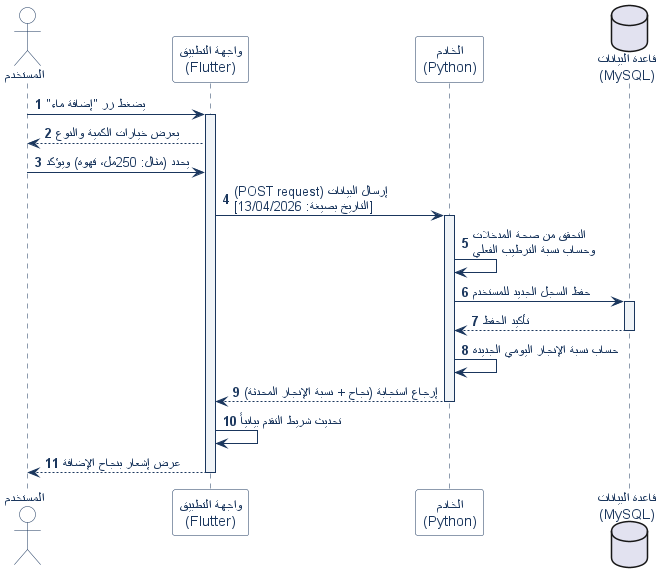

The diagram above was rendered by PlantUML. Its source (embedded in the PNG):
@startuml
skinparam BackgroundColor transparent
skinparam DefaultFontColor #1A365D
skinparam DefaultFontName Arial
skinparam sequence {
    ArrowColor #1A365D
    LifeLineBorderColor #1A365D
    LifeLineBackgroundColor #F0F4F8
    ParticipantBorderColor #1A365D
    ParticipantBackgroundColor #FFFFFF
    ParticipantFontColor #1A365D
    ParticipantFontSize 14
    ParticipantFontWeight bold
    ActorBorderColor #1A365D
    ActorBackgroundColor #FFFFFF
    ActorFontColor #1A365D
    DatabaseBackgroundColor #FFFFFF
    DatabaseBorderColor #1A365D
}

autonumber

' الترتيب المكاني: المستخدم يساراً والنظام يميناً
actor "المستخدم" as user
participant "واجهة التطبيق\n(Flutter)" as ui
participant "الخادم\n(Python)" as backend
database "قاعدة البيانات\n(MySQL)" as db

user -> ui : يضغط زر "إضافة ماء"
activate ui
ui --> user : يعرض خيارات الكمية والنوع
user -> ui : يحدد (مثال: 250مل، قهوة) ويؤكد

ui -> backend : إرسال البيانات (POST request)\n[التاريخ بصيغة: 13/04/2026]
activate backend

backend -> backend : التحقق من صحة المدخلات\nوحساب نسبة الترطيب الفعلي

backend -> db : حفظ السجل الجديد للمستخدم
activate db
db --> backend : تأكيد الحفظ
deactivate db

backend -> backend : حساب نسبة الإنجاز اليومي الجديدة

backend --> ui : إرجاع استجابة (نجاح + نسبة الإنجاز المحدثة)
deactivate backend

ui -> ui : تحديث شريط التقدم بيانياً
ui --> user : عرض إشعار بنجاح الإضافة
deactivate ui

@enduml